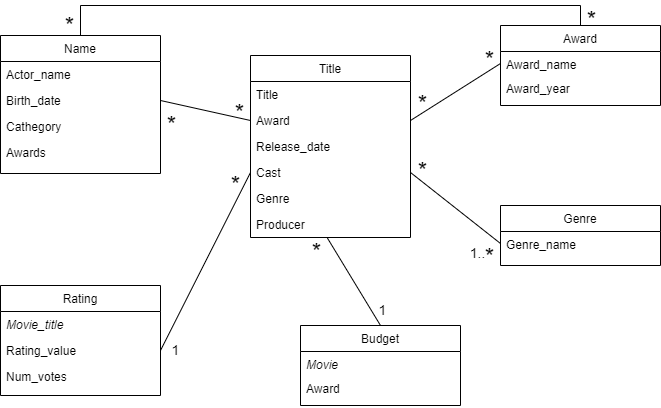

The diagram above was exported from draw.io. Its source (the exported page's mxGraphModel, read from the mxfile embedded in the PNG):
<mxGraphModel dx="1000" dy="542" grid="1" gridSize="10" guides="1" tooltips="1" connect="1" arrows="1" fold="1" page="1" pageScale="1" pageWidth="827" pageHeight="1169" math="0" shadow="0">
  <root>
    <mxCell id="WIyWlLk6GJQsqaUBKTNV-0" />
    <mxCell id="WIyWlLk6GJQsqaUBKTNV-1" parent="WIyWlLk6GJQsqaUBKTNV-0" />
    <mxCell id="aE761-e4_p6Af_K1k_W4-14" style="edgeStyle=orthogonalEdgeStyle;rounded=0;orthogonalLoop=1;jettySize=auto;html=1;exitX=0.5;exitY=0;exitDx=0;exitDy=0;entryX=0.5;entryY=0;entryDx=0;entryDy=0;endArrow=none;endFill=0;" edge="1" parent="WIyWlLk6GJQsqaUBKTNV-1" source="zkfFHV4jXpPFQw0GAbJ--0" target="aE761-e4_p6Af_K1k_W4-1">
      <mxGeometry relative="1" as="geometry" />
    </mxCell>
    <mxCell id="zkfFHV4jXpPFQw0GAbJ--0" value="Name" style="swimlane;fontStyle=0;align=center;verticalAlign=top;childLayout=stackLayout;horizontal=1;startSize=26;horizontalStack=0;resizeParent=1;resizeLast=0;collapsible=1;marginBottom=0;rounded=0;shadow=0;strokeWidth=1;" parent="WIyWlLk6GJQsqaUBKTNV-1" vertex="1">
      <mxGeometry x="70" y="110" width="160" height="138" as="geometry">
        <mxRectangle x="230" y="140" width="160" height="26" as="alternateBounds" />
      </mxGeometry>
    </mxCell>
    <mxCell id="zkfFHV4jXpPFQw0GAbJ--1" value="Actor_name" style="text;align=left;verticalAlign=top;spacingLeft=4;spacingRight=4;overflow=hidden;rotatable=0;points=[[0,0.5],[1,0.5]];portConstraint=eastwest;" parent="zkfFHV4jXpPFQw0GAbJ--0" vertex="1">
      <mxGeometry y="26" width="160" height="26" as="geometry" />
    </mxCell>
    <mxCell id="zkfFHV4jXpPFQw0GAbJ--2" value="Birth_date" style="text;align=left;verticalAlign=top;spacingLeft=4;spacingRight=4;overflow=hidden;rotatable=0;points=[[0,0.5],[1,0.5]];portConstraint=eastwest;rounded=0;shadow=0;html=0;" parent="zkfFHV4jXpPFQw0GAbJ--0" vertex="1">
      <mxGeometry y="52" width="160" height="26" as="geometry" />
    </mxCell>
    <mxCell id="zkfFHV4jXpPFQw0GAbJ--3" value="Cathegory" style="text;align=left;verticalAlign=top;spacingLeft=4;spacingRight=4;overflow=hidden;rotatable=0;points=[[0,0.5],[1,0.5]];portConstraint=eastwest;rounded=0;shadow=0;html=0;" parent="zkfFHV4jXpPFQw0GAbJ--0" vertex="1">
      <mxGeometry y="78" width="160" height="26" as="geometry" />
    </mxCell>
    <mxCell id="zkfFHV4jXpPFQw0GAbJ--5" value="Awards" style="text;align=left;verticalAlign=top;spacingLeft=4;spacingRight=4;overflow=hidden;rotatable=0;points=[[0,0.5],[1,0.5]];portConstraint=eastwest;" parent="zkfFHV4jXpPFQw0GAbJ--0" vertex="1">
      <mxGeometry y="104" width="160" height="26" as="geometry" />
    </mxCell>
    <mxCell id="zkfFHV4jXpPFQw0GAbJ--6" value="Rating" style="swimlane;fontStyle=0;align=center;verticalAlign=top;childLayout=stackLayout;horizontal=1;startSize=26;horizontalStack=0;resizeParent=1;resizeLast=0;collapsible=1;marginBottom=0;rounded=0;shadow=0;strokeWidth=1;" parent="WIyWlLk6GJQsqaUBKTNV-1" vertex="1">
      <mxGeometry x="70" y="360" width="160" height="110" as="geometry">
        <mxRectangle x="130" y="380" width="160" height="26" as="alternateBounds" />
      </mxGeometry>
    </mxCell>
    <mxCell id="zkfFHV4jXpPFQw0GAbJ--7" value="Movie_title" style="text;align=left;verticalAlign=top;spacingLeft=4;spacingRight=4;overflow=hidden;rotatable=0;points=[[0,0.5],[1,0.5]];portConstraint=eastwest;fontStyle=2" parent="zkfFHV4jXpPFQw0GAbJ--6" vertex="1">
      <mxGeometry y="26" width="160" height="26" as="geometry" />
    </mxCell>
    <mxCell id="zkfFHV4jXpPFQw0GAbJ--8" value="Rating_value" style="text;align=left;verticalAlign=top;spacingLeft=4;spacingRight=4;overflow=hidden;rotatable=0;points=[[0,0.5],[1,0.5]];portConstraint=eastwest;rounded=0;shadow=0;html=0;" parent="zkfFHV4jXpPFQw0GAbJ--6" vertex="1">
      <mxGeometry y="52" width="160" height="26" as="geometry" />
    </mxCell>
    <mxCell id="zkfFHV4jXpPFQw0GAbJ--11" value="Num_votes" style="text;align=left;verticalAlign=top;spacingLeft=4;spacingRight=4;overflow=hidden;rotatable=0;points=[[0,0.5],[1,0.5]];portConstraint=eastwest;" parent="zkfFHV4jXpPFQw0GAbJ--6" vertex="1">
      <mxGeometry y="78" width="160" height="32" as="geometry" />
    </mxCell>
    <mxCell id="zkfFHV4jXpPFQw0GAbJ--13" value="Budget" style="swimlane;fontStyle=0;align=center;verticalAlign=top;childLayout=stackLayout;horizontal=1;startSize=26;horizontalStack=0;resizeParent=1;resizeLast=0;collapsible=1;marginBottom=0;rounded=0;shadow=0;strokeWidth=1;" parent="WIyWlLk6GJQsqaUBKTNV-1" vertex="1">
      <mxGeometry x="370" y="400" width="160" height="80" as="geometry">
        <mxRectangle x="340" y="380" width="170" height="26" as="alternateBounds" />
      </mxGeometry>
    </mxCell>
    <mxCell id="zkfFHV4jXpPFQw0GAbJ--14" value="Movie" style="text;align=left;verticalAlign=top;spacingLeft=4;spacingRight=4;overflow=hidden;rotatable=0;points=[[0,0.5],[1,0.5]];portConstraint=eastwest;fontStyle=2" parent="zkfFHV4jXpPFQw0GAbJ--13" vertex="1">
      <mxGeometry y="26" width="160" height="24" as="geometry" />
    </mxCell>
    <mxCell id="aE761-e4_p6Af_K1k_W4-0" value="Award" style="text;align=left;verticalAlign=top;spacingLeft=4;spacingRight=4;overflow=hidden;rotatable=0;points=[[0,0.5],[1,0.5]];portConstraint=eastwest;rounded=0;shadow=0;html=0;" vertex="1" parent="zkfFHV4jXpPFQw0GAbJ--13">
      <mxGeometry y="50" width="160" height="30" as="geometry" />
    </mxCell>
    <mxCell id="zkfFHV4jXpPFQw0GAbJ--17" value="Title" style="swimlane;fontStyle=0;align=center;verticalAlign=top;childLayout=stackLayout;horizontal=1;startSize=26;horizontalStack=0;resizeParent=1;resizeLast=0;collapsible=1;marginBottom=0;rounded=0;shadow=0;strokeWidth=1;" parent="WIyWlLk6GJQsqaUBKTNV-1" vertex="1">
      <mxGeometry x="320" y="130" width="160" height="182" as="geometry">
        <mxRectangle x="550" y="140" width="160" height="26" as="alternateBounds" />
      </mxGeometry>
    </mxCell>
    <mxCell id="zkfFHV4jXpPFQw0GAbJ--18" value="Title" style="text;align=left;verticalAlign=top;spacingLeft=4;spacingRight=4;overflow=hidden;rotatable=0;points=[[0,0.5],[1,0.5]];portConstraint=eastwest;" parent="zkfFHV4jXpPFQw0GAbJ--17" vertex="1">
      <mxGeometry y="26" width="160" height="26" as="geometry" />
    </mxCell>
    <mxCell id="zkfFHV4jXpPFQw0GAbJ--19" value="Award" style="text;align=left;verticalAlign=top;spacingLeft=4;spacingRight=4;overflow=hidden;rotatable=0;points=[[0,0.5],[1,0.5]];portConstraint=eastwest;rounded=0;shadow=0;html=0;" parent="zkfFHV4jXpPFQw0GAbJ--17" vertex="1">
      <mxGeometry y="52" width="160" height="26" as="geometry" />
    </mxCell>
    <mxCell id="zkfFHV4jXpPFQw0GAbJ--20" value="Release_date" style="text;align=left;verticalAlign=top;spacingLeft=4;spacingRight=4;overflow=hidden;rotatable=0;points=[[0,0.5],[1,0.5]];portConstraint=eastwest;rounded=0;shadow=0;html=0;" parent="zkfFHV4jXpPFQw0GAbJ--17" vertex="1">
      <mxGeometry y="78" width="160" height="26" as="geometry" />
    </mxCell>
    <mxCell id="zkfFHV4jXpPFQw0GAbJ--21" value="Cast" style="text;align=left;verticalAlign=top;spacingLeft=4;spacingRight=4;overflow=hidden;rotatable=0;points=[[0,0.5],[1,0.5]];portConstraint=eastwest;rounded=0;shadow=0;html=0;" parent="zkfFHV4jXpPFQw0GAbJ--17" vertex="1">
      <mxGeometry y="104" width="160" height="26" as="geometry" />
    </mxCell>
    <mxCell id="zkfFHV4jXpPFQw0GAbJ--22" value="Genre" style="text;align=left;verticalAlign=top;spacingLeft=4;spacingRight=4;overflow=hidden;rotatable=0;points=[[0,0.5],[1,0.5]];portConstraint=eastwest;rounded=0;shadow=0;html=0;" parent="zkfFHV4jXpPFQw0GAbJ--17" vertex="1">
      <mxGeometry y="130" width="160" height="26" as="geometry" />
    </mxCell>
    <mxCell id="aE761-e4_p6Af_K1k_W4-7" value="Producer" style="text;align=left;verticalAlign=top;spacingLeft=4;spacingRight=4;overflow=hidden;rotatable=0;points=[[0,0.5],[1,0.5]];portConstraint=eastwest;rounded=0;shadow=0;html=0;" vertex="1" parent="zkfFHV4jXpPFQw0GAbJ--17">
      <mxGeometry y="156" width="160" height="26" as="geometry" />
    </mxCell>
    <mxCell id="aE761-e4_p6Af_K1k_W4-1" value="Award" style="swimlane;fontStyle=0;align=center;verticalAlign=top;childLayout=stackLayout;horizontal=1;startSize=26;horizontalStack=0;resizeParent=1;resizeLast=0;collapsible=1;marginBottom=0;rounded=0;shadow=0;strokeWidth=1;" vertex="1" parent="WIyWlLk6GJQsqaUBKTNV-1">
      <mxGeometry x="570" y="100" width="160" height="80" as="geometry">
        <mxRectangle x="340" y="380" width="170" height="26" as="alternateBounds" />
      </mxGeometry>
    </mxCell>
    <mxCell id="aE761-e4_p6Af_K1k_W4-2" value="Award_name" style="text;align=left;verticalAlign=top;spacingLeft=4;spacingRight=4;overflow=hidden;rotatable=0;points=[[0,0.5],[1,0.5]];portConstraint=eastwest;" vertex="1" parent="aE761-e4_p6Af_K1k_W4-1">
      <mxGeometry y="26" width="160" height="24" as="geometry" />
    </mxCell>
    <mxCell id="aE761-e4_p6Af_K1k_W4-3" value="Award_year" style="text;align=left;verticalAlign=top;spacingLeft=4;spacingRight=4;overflow=hidden;rotatable=0;points=[[0,0.5],[1,0.5]];portConstraint=eastwest;rounded=0;shadow=0;html=0;" vertex="1" parent="aE761-e4_p6Af_K1k_W4-1">
      <mxGeometry y="50" width="160" height="30" as="geometry" />
    </mxCell>
    <mxCell id="aE761-e4_p6Af_K1k_W4-4" value="Genre" style="swimlane;fontStyle=0;align=center;verticalAlign=top;childLayout=stackLayout;horizontal=1;startSize=26;horizontalStack=0;resizeParent=1;resizeLast=0;collapsible=1;marginBottom=0;rounded=0;shadow=0;strokeWidth=1;" vertex="1" parent="WIyWlLk6GJQsqaUBKTNV-1">
      <mxGeometry x="570" y="280" width="160" height="60" as="geometry">
        <mxRectangle x="340" y="380" width="170" height="26" as="alternateBounds" />
      </mxGeometry>
    </mxCell>
    <mxCell id="aE761-e4_p6Af_K1k_W4-5" value="Genre_name" style="text;align=left;verticalAlign=top;spacingLeft=4;spacingRight=4;overflow=hidden;rotatable=0;points=[[0,0.5],[1,0.5]];portConstraint=eastwest;" vertex="1" parent="aE761-e4_p6Af_K1k_W4-4">
      <mxGeometry y="26" width="160" height="24" as="geometry" />
    </mxCell>
    <mxCell id="aE761-e4_p6Af_K1k_W4-8" style="edgeStyle=none;rounded=0;orthogonalLoop=1;jettySize=auto;html=1;exitX=1;exitY=0.5;exitDx=0;exitDy=0;entryX=0;entryY=0.5;entryDx=0;entryDy=0;endArrow=none;endFill=0;" edge="1" parent="WIyWlLk6GJQsqaUBKTNV-1" source="zkfFHV4jXpPFQw0GAbJ--2" target="zkfFHV4jXpPFQw0GAbJ--19">
      <mxGeometry relative="1" as="geometry" />
    </mxCell>
    <mxCell id="aE761-e4_p6Af_K1k_W4-9" style="edgeStyle=none;rounded=0;orthogonalLoop=1;jettySize=auto;html=1;exitX=1;exitY=0.5;exitDx=0;exitDy=0;endArrow=none;endFill=0;" edge="1" parent="WIyWlLk6GJQsqaUBKTNV-1" source="zkfFHV4jXpPFQw0GAbJ--8">
      <mxGeometry relative="1" as="geometry">
        <mxPoint x="320" y="247" as="targetPoint" />
      </mxGeometry>
    </mxCell>
    <mxCell id="aE761-e4_p6Af_K1k_W4-10" style="edgeStyle=none;rounded=0;orthogonalLoop=1;jettySize=auto;html=1;exitX=0;exitY=0.5;exitDx=0;exitDy=0;entryX=1;entryY=0.5;entryDx=0;entryDy=0;endArrow=none;endFill=0;" edge="1" parent="WIyWlLk6GJQsqaUBKTNV-1" source="aE761-e4_p6Af_K1k_W4-2" target="zkfFHV4jXpPFQw0GAbJ--19">
      <mxGeometry relative="1" as="geometry" />
    </mxCell>
    <mxCell id="aE761-e4_p6Af_K1k_W4-12" style="edgeStyle=none;rounded=0;orthogonalLoop=1;jettySize=auto;html=1;exitX=0;exitY=0.5;exitDx=0;exitDy=0;entryX=1;entryY=0.5;entryDx=0;entryDy=0;endArrow=none;endFill=0;" edge="1" parent="WIyWlLk6GJQsqaUBKTNV-1" source="aE761-e4_p6Af_K1k_W4-5" target="zkfFHV4jXpPFQw0GAbJ--21">
      <mxGeometry relative="1" as="geometry" />
    </mxCell>
    <mxCell id="aE761-e4_p6Af_K1k_W4-13" style="edgeStyle=none;rounded=0;orthogonalLoop=1;jettySize=auto;html=1;exitX=0.5;exitY=0;exitDx=0;exitDy=0;entryX=0.479;entryY=1.004;entryDx=0;entryDy=0;entryPerimeter=0;endArrow=none;endFill=0;" edge="1" parent="WIyWlLk6GJQsqaUBKTNV-1" source="zkfFHV4jXpPFQw0GAbJ--13" target="aE761-e4_p6Af_K1k_W4-7">
      <mxGeometry relative="1" as="geometry" />
    </mxCell>
    <mxCell id="aE761-e4_p6Af_K1k_W4-15" value="&lt;font style=&quot;font-size: 24px;&quot;&gt;*&lt;/font&gt;" style="text;html=1;align=center;verticalAlign=middle;resizable=0;points=[];autosize=1;strokeColor=none;fillColor=none;" vertex="1" parent="WIyWlLk6GJQsqaUBKTNV-1">
      <mxGeometry x="124" y="81" width="30" height="40" as="geometry" />
    </mxCell>
    <mxCell id="aE761-e4_p6Af_K1k_W4-16" value="&lt;font style=&quot;font-size: 24px;&quot;&gt;*&lt;/font&gt;" style="text;html=1;align=center;verticalAlign=middle;resizable=0;points=[];autosize=1;strokeColor=none;fillColor=none;" vertex="1" parent="WIyWlLk6GJQsqaUBKTNV-1">
      <mxGeometry x="646" y="75" width="30" height="40" as="geometry" />
    </mxCell>
    <mxCell id="aE761-e4_p6Af_K1k_W4-18" value="&lt;font style=&quot;font-size: 14px;&quot;&gt;1&lt;/font&gt;" style="text;html=1;align=center;verticalAlign=middle;resizable=0;points=[];autosize=1;strokeColor=none;fillColor=none;" vertex="1" parent="WIyWlLk6GJQsqaUBKTNV-1">
      <mxGeometry x="230" y="410" width="30" height="30" as="geometry" />
    </mxCell>
    <mxCell id="aE761-e4_p6Af_K1k_W4-20" value="&lt;font style=&quot;font-size: 14px;&quot;&gt;1&lt;/font&gt;" style="text;html=1;align=center;verticalAlign=middle;resizable=0;points=[];autosize=1;strokeColor=none;fillColor=none;" vertex="1" parent="WIyWlLk6GJQsqaUBKTNV-1">
      <mxGeometry x="437" y="370" width="30" height="30" as="geometry" />
    </mxCell>
    <mxCell id="aE761-e4_p6Af_K1k_W4-22" value="&lt;font style=&quot;font-size: 24px;&quot;&gt;*&lt;/font&gt;" style="text;html=1;align=center;verticalAlign=middle;resizable=0;points=[];autosize=1;strokeColor=none;fillColor=none;" vertex="1" parent="WIyWlLk6GJQsqaUBKTNV-1">
      <mxGeometry x="477" y="226" width="30" height="40" as="geometry" />
    </mxCell>
    <mxCell id="aE761-e4_p6Af_K1k_W4-23" value="&lt;font style=&quot;font-size: 24px;&quot;&gt;*&lt;/font&gt;" style="text;html=1;align=center;verticalAlign=middle;resizable=0;points=[];autosize=1;strokeColor=none;fillColor=none;" vertex="1" parent="WIyWlLk6GJQsqaUBKTNV-1">
      <mxGeometry x="544" y="312" width="30" height="40" as="geometry" />
    </mxCell>
    <mxCell id="aE761-e4_p6Af_K1k_W4-24" value="&lt;font style=&quot;font-size: 24px;&quot;&gt;*&lt;/font&gt;" style="text;html=1;align=center;verticalAlign=middle;resizable=0;points=[];autosize=1;strokeColor=none;fillColor=none;" vertex="1" parent="WIyWlLk6GJQsqaUBKTNV-1">
      <mxGeometry x="477" y="159" width="30" height="40" as="geometry" />
    </mxCell>
    <mxCell id="aE761-e4_p6Af_K1k_W4-25" value="&lt;font style=&quot;font-size: 24px;&quot;&gt;*&lt;/font&gt;" style="text;html=1;align=center;verticalAlign=middle;resizable=0;points=[];autosize=1;strokeColor=none;fillColor=none;" vertex="1" parent="WIyWlLk6GJQsqaUBKTNV-1">
      <mxGeometry x="544" y="115" width="30" height="40" as="geometry" />
    </mxCell>
    <mxCell id="aE761-e4_p6Af_K1k_W4-26" value="&lt;font style=&quot;font-size: 24px;&quot;&gt;*&lt;/font&gt;" style="text;html=1;align=center;verticalAlign=middle;resizable=0;points=[];autosize=1;strokeColor=none;fillColor=none;" vertex="1" parent="WIyWlLk6GJQsqaUBKTNV-1">
      <mxGeometry x="371" y="307" width="30" height="40" as="geometry" />
    </mxCell>
    <mxCell id="aE761-e4_p6Af_K1k_W4-27" value="&lt;font style=&quot;font-size: 24px;&quot;&gt;*&lt;/font&gt;" style="text;html=1;align=center;verticalAlign=middle;resizable=0;points=[];autosize=1;strokeColor=none;fillColor=none;" vertex="1" parent="WIyWlLk6GJQsqaUBKTNV-1">
      <mxGeometry x="290" y="240" width="30" height="40" as="geometry" />
    </mxCell>
    <mxCell id="aE761-e4_p6Af_K1k_W4-28" value="&lt;font style=&quot;font-size: 24px;&quot;&gt;*&lt;/font&gt;" style="text;html=1;align=center;verticalAlign=middle;resizable=0;points=[];autosize=1;strokeColor=none;fillColor=none;" vertex="1" parent="WIyWlLk6GJQsqaUBKTNV-1">
      <mxGeometry x="294" y="168" width="30" height="40" as="geometry" />
    </mxCell>
    <mxCell id="aE761-e4_p6Af_K1k_W4-29" value="&lt;font style=&quot;font-size: 24px;&quot;&gt;*&lt;/font&gt;" style="text;html=1;align=center;verticalAlign=middle;resizable=0;points=[];autosize=1;strokeColor=none;fillColor=none;" vertex="1" parent="WIyWlLk6GJQsqaUBKTNV-1">
      <mxGeometry x="226" y="180" width="30" height="40" as="geometry" />
    </mxCell>
    <mxCell id="aE761-e4_p6Af_K1k_W4-30" value="&lt;font style=&quot;font-size: 14px;&quot;&gt;1..&lt;/font&gt;" style="text;html=1;align=center;verticalAlign=middle;resizable=0;points=[];autosize=1;strokeColor=none;fillColor=none;" vertex="1" parent="WIyWlLk6GJQsqaUBKTNV-1">
      <mxGeometry x="527" y="313" width="40" height="30" as="geometry" />
    </mxCell>
  </root>
</mxGraphModel>